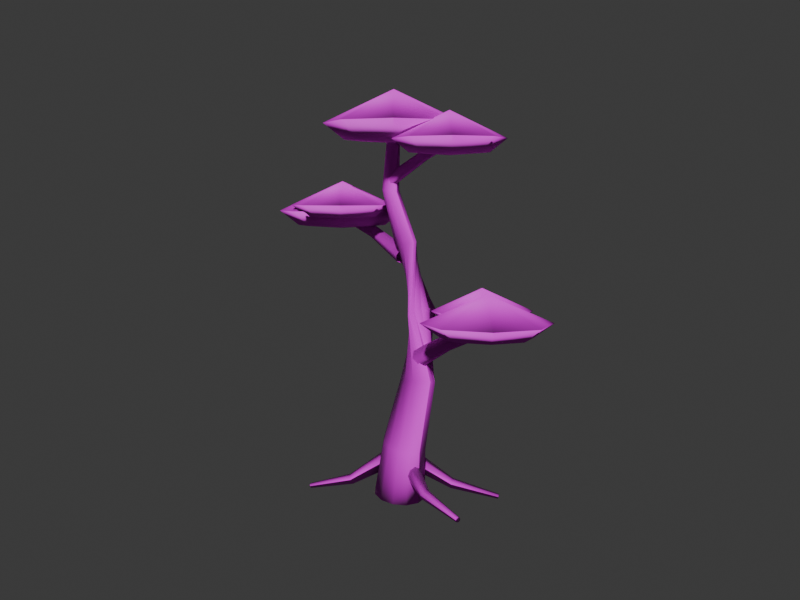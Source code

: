 # Source: Tree_Young.blend  (saved by Blender 5.2.45; exported with 4.5.12 LTS)
import bpy
from mathutils import Matrix  # noqa: F401  (used for matrix-valued properties, if any)

bpy.ops.wm.read_factory_settings(use_empty=True)
scene = bpy.context.scene
scene.name = 'Scene'

# ---- collections
col_collection = bpy.data.collections.new('Collection'); scene.collection.children.link(col_collection)
col_tree_roots_system = bpy.data.collections.new('Tree_Roots_System'); scene.collection.children.link(col_tree_roots_system)
col_tree_foliage_system = bpy.data.collections.new('Tree_Foliage_System'); scene.collection.children.link(col_tree_foliage_system)

# ---- images (referenced by path relative to the original .blend; pixels are not part of the script)
import os
ASSET_DIR = os.environ.get("B2B_ASSET_DIR", "")  # directory of the original .blend (textures are referenced by path, not embedded)
HERE = os.path.dirname(os.path.abspath(__file__))  # packed textures are extracted next to this script under _unpacked/

def load_image(name, relpath, width, height, colorspace="sRGB"):
    """Load a texture the original file referenced (path relative to the .blend, or extracted next to this script)."""
    p = next((c for c in (os.path.join(HERE, relpath), os.path.join(ASSET_DIR, relpath)) if relpath and os.path.exists(c)), "")
    if p:
        img = bpy.data.images.load(p, check_existing=True)
        img.name = name
    else:  # same state as the original file: an image datablock whose file is absent (Cycles renders it pink)
        img = bpy.data.images.new(name, width, height)
        img.source = "FILE"
        img.filepath = "//" + (relpath or name)
    img.colorspace_settings.name = colorspace
    return img
img_t_bonsai_bark_basemap = load_image('T_Bonsai_Bark_BaseMap', 'T_Bonsai_Bark_BaseMap.png', 1024, 1024, 'sRGB')
img_t_bonsai_bark_normal = load_image('T_Bonsai_Bark_Normal', 'T_Bonsai_Bark_Normal.png', 1024, 1024, 'Non-Color')
img_t_bonsai_foliage_basemap = load_image('T_Bonsai_Foliage_BaseMap', 'T_Bonsai_Foliage_BaseMap.png', 1024, 1024, 'sRGB')
img_t_bonsai_foliage_normal = load_image('T_Bonsai_Foliage_Normal', 'T_Bonsai_Foliage_Normal.png', 1024, 1024, 'Non-Color')

# ---- materials (node trees are filled in below, after node groups)
mat_m_bonsai_bark = bpy.data.materials.new('M_Bonsai_Bark')
mat_m_bonsai_foliage = bpy.data.materials.new('M_Bonsai_Foliage')

# ---- material node trees
mat_m_bonsai_bark.use_nodes = True; mat_m_bonsai_bark.node_tree.nodes.clear()
_N = mat_m_bonsai_bark.node_tree.nodes; _L = mat_m_bonsai_bark.node_tree.links
n0 = _N.new('ShaderNodeOutputMaterial'); n0.name = 'Material Output'; n0.location = (0, 0)
n1 = _N.new('ShaderNodeBsdfPrincipled'); n1.name = 'Principled BSDF'; n1.location = (0, 0)
n1.inputs[2].default_value = 0.82
n1.inputs[10].default_value = 0.005
n2 = _N.new('ShaderNodeTexImage'); n2.name = 'Image Texture'; n2.location = (0, 0)
n2.image = img_t_bonsai_bark_basemap
n3 = _N.new('ShaderNodeTexImage'); n3.name = 'Image Texture.001'; n3.location = (0, 0)
n3.image = img_t_bonsai_bark_normal
n4 = _N.new('ShaderNodeNormalMap'); n4.name = 'Normal Map'; n4.location = (0, 0)
n4.width = 160
_L.new(n2.outputs[0], n1.inputs[0])
_L.new(n3.outputs[0], n4.inputs[1])
_L.new(n4.outputs[0], n1.inputs[5])
_L.new(n1.outputs[0], n0.inputs[0])
n0.is_active_output = True
mat_m_bonsai_foliage.use_nodes = True; mat_m_bonsai_foliage.node_tree.nodes.clear()
_N = mat_m_bonsai_foliage.node_tree.nodes; _L = mat_m_bonsai_foliage.node_tree.links
n0 = _N.new('ShaderNodeOutputMaterial'); n0.name = 'Material Output'; n0.location = (0, 0)
n1 = _N.new('ShaderNodeBsdfPrincipled'); n1.name = 'Principled BSDF'; n1.location = (0, 0)
n1.inputs[2].default_value = 0.65
n1.inputs[10].default_value = 0.005
n2 = _N.new('ShaderNodeTexImage'); n2.name = 'Image Texture'; n2.location = (0, 0)
n2.image = img_t_bonsai_foliage_basemap
n3 = _N.new('ShaderNodeTexImage'); n3.name = 'Image Texture.001'; n3.location = (0, 0)
n3.image = img_t_bonsai_foliage_normal
n4 = _N.new('ShaderNodeNormalMap'); n4.name = 'Normal Map'; n4.location = (0, 0)
n4.width = 160
n4.inputs[0].default_value = 0.8
_L.new(n2.outputs[0], n1.inputs[0])
_L.new(n3.outputs[0], n4.inputs[1])
_L.new(n4.outputs[0], n1.inputs[5])
_L.new(n1.outputs[0], n0.inputs[0])
n0.is_active_output = True

# ---- world
world_world = bpy.data.worlds.new('World'); scene.world = world_world
world_world.use_nodes = True; world_world.node_tree.nodes.clear()
_N = world_world.node_tree.nodes; _L = world_world.node_tree.links
n0 = _N.new('ShaderNodeOutputWorld'); n0.name = 'World Output'; n0.location = (200, 100)
n1 = _N.new('ShaderNodeBackground'); n1.name = 'Background'; n1.location = (-200, 100)
n1.inputs[0].default_value = (0.05088, 0.05088, 0.05088, 1.0)
_L.new(n1.outputs[0], n0.inputs[0])
n0.is_active_output = True
world_world.color = (0.05088, 0.05088, 0.05088)
world_world.sun_shadow_jitter_overblur = 0.0

# ---- cameras
cam_camyoung = bpy.data.cameras.new('CamYoung')
cam_camyoung.lens = 45.0
cam_camera = bpy.data.cameras.new('Camera')
cam_camera.clip_end = 100.0
cam_camera.lens = 35.0
cam_camera.ortho_scale = 7.314

# ---- meshes
me_trunk_branches_data = bpy.data.meshes.new('Trunk_Branches_Data')
me_trunk_branches_data.from_pydata([(-0.1177, 0.0, 0.02353), (-0.101, 0.05982, 0.02498), (-0.05724, 0.1036, 0.01974), (0.00184, 0.1196, 0.009202), (0.06043, 0.1036, -0.003797), (0.1028, 0.05982, -0.01578), (0.1177, 1.465e-17, -0.02353), (0.101, -0.05982, -0.02498), (0.05724, -0.1036, -0.01974), (-0.00184, -0.1196, -0.009202), (-0.06043, -0.1036, 0.003797), (-0.1028, -0.05982, 0.01578), (-0.04487, -0.02, 0.2816), (-0.03116, 0.0299, 0.2804), (0.004294, 0.06643, 0.271), (0.052, 0.0798, 0.256), (0.09916, 0.06643, 0.2394), (0.1332, 0.0299, 0.2256), (0.1449, -0.02, 0.2184), (0.1312, -0.0699, 0.2196), (0.09571, -0.1064, 0.229), (0.048, -0.1198, 0.244), (0.0008372, -0.1064, 0.2606), (-0.03316, -0.0699, 0.2744), (0.0704, -0.04, 0.542), (0.08184, -0.0007693, 0.5353), (0.1115, 0.02795, 0.5326), (0.1516, 0.03846, 0.5345), (0.1911, 0.02795, 0.5405), (0.2197, -0.0007693, 0.5491), (0.2296, -0.04, 0.558), (0.2182, -0.07923, 0.5647), (0.1885, -0.1079, 0.5674), (0.1484, -0.1185, 0.5655), (0.1089, -0.1079, 0.5595), (0.08028, -0.07923, 0.5509), (0.1379, 0.0825, 0.85), (0.1636, 0.06609, 0.8642), (0.1776, 0.03734, 0.8746), (0.1762, 0.003935, 0.8784), (0.1598, -0.02516, 0.8746), (0.1326, -0.04216, 0.8642), (0.1021, -0.0425, 0.85), (0.07642, -0.02609, 0.8358), (0.06238, 0.002663, 0.8254), (0.06377, 0.03606, 0.8216), (0.08023, 0.06516, 0.8254), (0.1074, 0.08216, 0.8358), (-0.06762, 0.06, 1.135), (-0.06182, 0.08493, 1.139), (-0.04481, 0.1032, 1.146), (-0.02116, 0.1099, 1.154), (0.002808, 0.1032, 1.161), (0.02066, 0.08493, 1.165), (0.02762, 0.06, 1.165), (0.02182, 0.03507, 1.161), (0.004813, 0.01682, 1.154), (-0.01884, 0.01014, 1.146), (-0.04281, 0.01682, 1.139), (-0.06066, 0.03507, 1.135), (-0.1392, 0.04, 1.408), (-0.1335, 0.05986, 1.409), (-0.1188, 0.0744, 1.408), (-0.09908, 0.07973, 1.405), (-0.07959, 0.0744, 1.4), (-0.06557, 0.05986, 1.395), (-0.06078, 0.04, 1.392), (-0.06649, 0.02014, 1.391), (-0.08118, 0.005596, 1.392), (-0.1009, 0.0002741, 1.395), (-0.1204, 0.005596, 1.4), (-0.1344, 0.02014, 1.405), (-0.07942, 0.01, 1.656), (-0.07513, 0.0249, 1.657), (-0.06411, 0.0358, 1.656), (-0.04931, 0.03979, 1.653), (-0.0347, 0.0358, 1.65), (-0.02418, 0.0249, 1.647), (-0.02058, 0.01, 1.644), (-0.02487, -0.004897, 1.643), (-0.03589, -0.0158, 1.644), (-0.05069, -0.01979, 1.647), (-0.0653, -0.0158, 1.65), (-0.07582, -0.004897, 1.653), (0.1336, -0.07455, 0.65), (0.1221, -0.05958, 0.6788), (0.121, -0.02729, 0.6907), (0.1311, 0.003419, 0.6788), (0.1464, 0.01455, 0.65), (0.1579, -0.0004188, 0.6212), (0.159, -0.03271, 0.6093), (0.1489, -0.06342, 0.6212), (0.3535, -0.09483, 0.75), (0.3444, -0.08544, 0.7734), (0.3385, -0.06115, 0.7831), (0.3394, -0.03618, 0.7734), (0.3465, -0.02517, 0.75), (0.3556, -0.03456, 0.7266), (0.3615, -0.05885, 0.7169), (0.3606, -0.08382, 0.7266), (0.552, -0.0599, 0.82), (0.5468, -0.05453, 0.8334), (0.5435, -0.04065, 0.8389), (0.544, -0.02639, 0.8334), (0.548, -0.0201, 0.82), (0.5532, -0.02547, 0.8066), (0.5565, -0.03935, 0.8011), (0.556, -0.05361, 0.8066), (-0.0246, 0.08963, 1.1), (-0.01467, 0.07646, 1.126), (-0.01372, 0.04778, 1.136), (-0.02231, 0.02041, 1.126), (-0.0354, 0.01037, 1.1), (-0.04533, 0.02354, 1.074), (-0.04628, 0.05222, 1.064), (-0.03769, 0.07959, 1.074), (-0.2545, 0.1097, 1.2), (-0.2454, 0.1021, 1.22), (-0.2391, 0.08164, 1.228), (-0.2391, 0.06018, 1.22), (-0.2455, 0.05033, 1.2), (-0.2546, 0.05786, 1.18), (-0.2609, 0.07836, 1.172), (-0.2609, 0.09982, 1.18), (-0.4527, 0.0678, 1.28), (-0.4473, 0.06328, 1.292), (-0.4435, 0.05098, 1.297), (-0.4435, 0.03811, 1.292), (-0.4473, 0.0322, 1.28), (-0.4527, 0.03672, 1.268), (-0.4565, 0.04902, 1.263), (-0.4565, 0.06189, 1.268), (-0.07647, -0.001804, 1.45), (-0.08837, 0.006303, 1.47), (-0.09537, 0.02829, 1.478), (-0.09337, 0.05128, 1.47), (-0.08353, 0.0618, 1.45), (-0.07163, 0.0537, 1.43), (-0.06463, 0.03171, 1.422), (-0.06663, 0.008719, 1.43), (0.09589, 0.02534, 1.55), (0.09249, 0.03333, 1.567), (0.09348, 0.05109, 1.574), (0.0983, 0.06821, 1.567), (0.1041, 0.07466, 1.55), (0.1075, 0.06667, 1.533), (0.1065, 0.04891, 1.526), (0.1017, 0.03179, 1.533), (0.2775, 0.005204, 1.6), (0.2755, 0.009999, 1.61), (0.2761, 0.02065, 1.614), (0.279, 0.03092, 1.61), (0.2825, 0.0348, 1.6), (0.2845, 0.03, 1.59), (0.2839, 0.01935, 1.586), (0.281, 0.009077, 1.59)], [], [(0, 1, 13, 12), (1, 2, 14, 13), (2, 3, 15, 14), (3, 4, 16, 15), (4, 5, 17, 16), (5, 6, 18, 17), (6, 7, 19, 18), (7, 8, 20, 19), (8, 9, 21, 20), (9, 10, 22, 21), (10, 11, 23, 22), (11, 0, 12, 23), (12, 13, 25, 24), (13, 14, 26, 25), (14, 15, 27, 26), (15, 16, 28, 27), (16, 17, 29, 28), (17, 18, 30, 29), (18, 19, 31, 30), (19, 20, 32, 31), (20, 21, 33, 32), (21, 22, 34, 33), (22, 23, 35, 34), (23, 12, 24, 35), (24, 25, 37, 36), (25, 26, 38, 37), (26, 27, 39, 38), (27, 28, 40, 39), (28, 29, 41, 40), (29, 30, 42, 41), (30, 31, 43, 42), (31, 32, 44, 43), (32, 33, 45, 44), (33, 34, 46, 45), (34, 35, 47, 46), (35, 24, 36, 47), (36, 37, 49, 48), (37, 38, 50, 49), (38, 39, 51, 50), (39, 40, 52, 51), (40, 41, 53, 52), (41, 42, 54, 53), (42, 43, 55, 54), (43, 44, 56, 55), (44, 45, 57, 56), (45, 46, 58, 57), (46, 47, 59, 58), (47, 36, 48, 59), (48, 49, 61, 60), (49, 50, 62, 61), (50, 51, 63, 62), (51, 52, 64, 63), (52, 53, 65, 64), (53, 54, 66, 65), (54, 55, 67, 66), (55, 56, 68, 67), (56, 57, 69, 68), (57, 58, 70, 69), (58, 59, 71, 70), (59, 48, 60, 71), (60, 61, 73, 72), (61, 62, 74, 73), (62, 63, 75, 74), (63, 64, 76, 75), (64, 65, 77, 76), (65, 66, 78, 77), (66, 67, 79, 78), (67, 68, 80, 79), (68, 69, 81, 80), (69, 70, 82, 81), (70, 71, 83, 82), (71, 60, 72, 83), (8, 7, 6), (8, 6, 5), (9, 8, 5), (9, 5, 4), (10, 9, 4), (10, 4, 3), (11, 10, 3), (2, 0, 3), (78, 79, 80), (0, 2, 1), (0, 11, 3), (78, 80, 81), (81, 82, 78), (84, 85, 93, 92), (76, 77, 82), (83, 73, 82), (82, 77, 78), (72, 73, 83), (73, 75, 76), (73, 76, 82), (73, 74, 75), (85, 86, 94, 93), (86, 87, 95, 94), (87, 88, 96, 95), (88, 89, 97, 96), (89, 90, 98, 97), (90, 91, 99, 98), (91, 84, 92, 99), (92, 93, 101, 100), (93, 94, 102, 101), (94, 95, 103, 102), (95, 96, 104, 103), (96, 97, 105, 104), (97, 98, 106, 105), (98, 99, 107, 106), (99, 92, 100, 107), (105, 106, 107), (101, 103, 105), (107, 100, 101), (107, 101, 105), (108, 109, 117, 116), (102, 103, 101), (103, 104, 105), (109, 110, 118, 117), (110, 111, 119, 118), (111, 112, 120, 119), (112, 113, 121, 120), (113, 114, 122, 121), (114, 115, 123, 122), (115, 108, 116, 123), (116, 117, 125, 124), (117, 118, 126, 125), (118, 119, 127, 126), (119, 120, 128, 127), (120, 121, 129, 128), (121, 122, 130, 129), (122, 123, 131, 130), (123, 116, 124, 131), (129, 130, 131), (128, 129, 131), (128, 131, 124), (127, 128, 124), (127, 124, 125), (126, 127, 125), (132, 133, 141, 140), (133, 134, 142, 141), (134, 135, 143, 142), (135, 136, 144, 143), (136, 137, 145, 144), (137, 138, 146, 145), (138, 139, 147, 146), (139, 132, 140, 147), (140, 141, 149, 148), (141, 142, 150, 149), (142, 143, 151, 150), (143, 144, 152, 151), (144, 145, 153, 152), (145, 146, 154, 153), (146, 147, 155, 154), (147, 140, 148, 155), (149, 150, 151), (155, 148, 149), (153, 154, 152), (154, 149, 152), (154, 155, 149), (152, 149, 151)])
me_trunk_branches_data.polygons.foreach_set('use_smooth', [True] * 158)
_uv = me_trunk_branches_data.uv_layers.new(name='Float2')
_uv.uv.foreach_set('vector', [0.2647, 0.0353, 0.298, 0.03747, 0.4377, 0.4206, 0.4103, 0.4224, 0.298, 0.03747, 0.3855, 0.0296, 0.5086, 0.4065, 0.4377, 0.4206, 0.3855, 0.0296, 0.5037, 0.0138, 0.604, 0.384, 0.5086, 0.4065, 0.5037, 0.0138, 0.6209, -0.005696, 0.6983, 0.3591, 0.604, 0.384, 0.6209, -0.005696, 0.7057, -0.02367, 0.7663, 0.3384, 0.6983, 0.3591, 0.7057, -0.02367, 0.7353, -0.0353, 0.7897, 0.3276, 0.7663, 0.3384, 0.7353, -0.0353, 0.702, -0.03747, 0.7623, 0.3294, 0.7897, 0.3276, 0.702, -0.03747, 0.6145, -0.0296, 0.6914, 0.3435, 0.7623, 0.3294, 0.6145, -0.0296, 0.4963, -0.0138, 0.596, 0.366, 0.6914, 0.3435, 0.4963, -0.0138, 0.3791, 0.005696, 0.5017, 0.3909, 0.596, 0.366, 0.3791, 0.005696, 0.2943, 0.02367, 0.4337, 0.4116, 0.5017, 0.3909, 0.2943, 0.02367, 0.2647, 0.0353, 0.4103, 0.4224, 0.4337, 0.4116, 0.4103, 0.4224, 0.4377, 0.4206, 0.6637, 0.803, 0.6408, 0.8131, 0.4377, 0.4206, 0.5086, 0.4065, 0.7231, 0.7988, 0.6637, 0.803, 0.5086, 0.4065, 0.604, 0.384, 0.8031, 0.8017, 0.7231, 0.7988, 0.604, 0.384, 0.6983, 0.3591, 0.8823, 0.8108, 0.8031, 0.8017, 0.6983, 0.3591, 0.7663, 0.3384, 0.9394, 0.8237, 0.8823, 0.8108, 0.7663, 0.3384, 0.7897, 0.3276, 0.9592, 0.8369, 0.9394, 0.8237, 0.7897, 0.3276, 0.7623, 0.3294, 0.9363, 0.847, 0.9592, 0.8369, 0.7623, 0.3294, 0.6914, 0.3435, 0.8769, 0.8512, 0.9363, 0.847, 0.6914, 0.3435, 0.596, 0.366, 0.7969, 0.8483, 0.8769, 0.8512, 0.596, 0.366, 0.5017, 0.3909, 0.7177, 0.8392, 0.7969, 0.8483, 0.5017, 0.3909, 0.4337, 0.4116, 0.6606, 0.8263, 0.7177, 0.8392, 0.4337, 0.4116, 0.4103, 0.4224, 0.6408, 0.8131, 0.6606, 0.8263, 0.6408, 0.8131, 0.6637, 0.803, 0.8272, 1.296, 0.7757, 1.275, 0.6637, 0.803, 0.7231, 0.7988, 0.8552, 1.312, 0.8272, 1.296, 0.7231, 0.7988, 0.8031, 0.8017, 0.8525, 1.318, 0.8552, 1.312, 0.8031, 0.8017, 0.8823, 0.8108, 0.8195, 1.312, 0.8525, 1.318, 0.8823, 0.8108, 0.9394, 0.8237, 0.7653, 1.296, 0.8195, 1.312, 0.9394, 0.8237, 0.9592, 0.8369, 0.7043, 1.275, 0.7653, 1.296, 0.9592, 0.8369, 0.9363, 0.847, 0.6528, 1.254, 0.7043, 1.275, 0.9363, 0.847, 0.8769, 0.8512, 0.6248, 1.238, 0.6528, 1.254, 0.8769, 0.8512, 0.7969, 0.8483, 0.6275, 1.232, 0.6248, 1.238, 0.7969, 0.8483, 0.7177, 0.8392, 0.6605, 1.238, 0.6275, 1.232, 0.7177, 0.8392, 0.6606, 0.8263, 0.7147, 1.254, 0.6605, 1.238, 0.6606, 0.8263, 0.6408, 0.8131, 0.7757, 1.275, 0.7147, 1.254, 0.7757, 1.275, 0.8272, 1.296, 0.3764, 1.708, 0.3648, 1.702, 0.8272, 1.296, 0.8552, 1.312, 0.4104, 1.718, 0.3764, 1.708, 0.8552, 1.312, 0.8525, 1.318, 0.4577, 1.73, 0.4104, 1.718, 0.8525, 1.318, 0.8195, 1.312, 0.5056, 1.741, 0.4577, 1.73, 0.8195, 1.312, 0.7653, 1.296, 0.5413, 1.748, 0.5056, 1.741, 0.7653, 1.296, 0.7043, 1.275, 0.5552, 1.748, 0.5413, 1.748, 0.7043, 1.275, 0.6528, 1.254, 0.5436, 1.742, 0.5552, 1.748, 0.6528, 1.254, 0.6248, 1.238, 0.5096, 1.732, 0.5436, 1.742, 0.6248, 1.238, 0.6275, 1.232, 0.4623, 1.72, 0.5096, 1.732, 0.6275, 1.232, 0.6605, 1.238, 0.4144, 1.709, 0.4623, 1.72, 0.6605, 1.238, 0.7147, 1.254, 0.3787, 1.702, 0.4144, 1.709, 0.7147, 1.254, 0.7757, 1.275, 0.3648, 1.702, 0.3787, 1.702, 0.3648, 1.702, 0.3764, 1.708, 0.233, 2.114, 0.2216, 2.112, 0.3764, 1.708, 0.4104, 1.718, 0.2624, 2.112, 0.233, 2.114, 0.4104, 1.718, 0.4577, 1.73, 0.3018, 2.107, 0.2624, 2.112, 0.4577, 1.73, 0.5056, 1.741, 0.3408, 2.1, 0.3018, 2.107, 0.5056, 1.741, 0.5413, 1.748, 0.3689, 2.093, 0.3408, 2.1, 0.5413, 1.748, 0.5552, 1.748, 0.3784, 2.088, 0.3689, 2.093, 0.5552, 1.748, 0.5436, 1.742, 0.367, 2.086, 0.3784, 2.088, 0.5436, 1.742, 0.5096, 1.732, 0.3376, 2.088, 0.367, 2.086, 0.5096, 1.732, 0.4623, 1.72, 0.2982, 2.093, 0.3376, 2.088, 0.4623, 1.72, 0.4144, 1.709, 0.2592, 2.1, 0.2982, 2.093, 0.4144, 1.709, 0.3787, 1.702, 0.2311, 2.107, 0.2592, 2.1, 0.3787, 1.702, 0.3648, 1.702, 0.2216, 2.112, 0.2311, 2.107, 0.2216, 2.112, 0.233, 2.114, 0.3497, 2.485, 0.3412, 2.484, 0.233, 2.114, 0.2624, 2.112, 0.3718, 2.484, 0.3497, 2.485, 0.2624, 2.112, 0.3018, 2.107, 0.4014, 2.48, 0.3718, 2.484, 0.3018, 2.107, 0.3408, 2.1, 0.4306, 2.475, 0.4014, 2.48, 0.3408, 2.1, 0.3689, 2.093, 0.4516, 2.47, 0.4306, 2.475, 0.3689, 2.093, 0.3784, 2.088, 0.4588, 2.466, 0.4516, 2.47, 0.3784, 2.088, 0.367, 2.086, 0.4503, 2.465, 0.4588, 2.466, 0.367, 2.086, 0.3376, 2.088, 0.4282, 2.466, 0.4503, 2.465, 0.3376, 2.088, 0.2982, 2.093, 0.3986, 2.47, 0.4282, 2.466, 0.2982, 2.093, 0.2592, 2.1, 0.3694, 2.475, 0.3986, 2.47, 0.2592, 2.1, 0.2311, 2.107, 0.3484, 2.48, 0.3694, 2.475, 0.2311, 2.107, 0.2216, 2.112, 0.3412, 2.484, 0.3484, 2.48, 0.6145, -0.0296, 0.702, -0.03747, 0.7353, -0.0353, 0.6145, -0.0296, 0.7353, -0.0353, 0.7057, -0.02367, 0.4963, -0.0138, 0.6145, -0.0296, 0.7057, -0.02367, 0.4963, -0.0138, 0.7057, -0.02367, 0.6209, -0.005696, 0.3791, 0.005696, 0.4963, -0.0138, 0.6209, -0.005696, 0.3791, 0.005696, 0.6209, -0.005696, 0.5037, 0.0138, 0.2943, 0.02367, 0.3791, 0.005696, 0.5037, 0.0138, 0.3855, 0.0296, 0.2647, 0.0353, 0.5037, 0.0138, 0.4588, 2.466, 0.4503, 2.465, 0.4282, 2.466, 0.2647, 0.0353, 0.3855, 0.0296, 0.298, 0.03747, 0.2647, 0.0353, 0.2943, 0.02367, 0.5037, 0.0138, 0.4588, 2.466, 0.4282, 2.466, 0.3986, 2.47, 0.3986, 2.47, 0.3694, 2.475, 0.4588, 2.466, 0.7673, 0.975, 0.7441, 1.018, 1.189, 1.16, 1.207, 1.125, 0.4306, 2.475, 0.4516, 2.47, 0.3694, 2.475, 0.3484, 2.48, 0.3497, 2.485, 0.3694, 2.475, 0.3694, 2.475, 0.4516, 2.47, 0.4588, 2.466, 0.3412, 2.484, 0.3497, 2.485, 0.3484, 2.48, 0.3497, 2.485, 0.4014, 2.48, 0.4306, 2.475, 0.3497, 2.485, 0.4306, 2.475, 0.3694, 2.475, 0.3497, 2.485, 0.3718, 2.484, 0.4014, 2.48, 0.7441, 1.018, 0.742, 1.036, 1.177, 1.175, 1.189, 1.16, 0.742, 1.036, 0.7621, 1.018, 1.179, 1.16, 1.177, 1.175, 0.7621, 1.018, 0.7927, 0.975, 1.193, 1.125, 1.179, 1.16, 0.7927, 0.975, 0.8159, 0.9318, 1.211, 1.09, 1.193, 1.125, 0.8159, 0.9318, 0.818, 0.9139, 1.223, 1.075, 1.211, 1.09, 0.818, 0.9139, 0.7979, 0.9318, 1.221, 1.09, 1.223, 1.075, 0.7979, 0.9318, 0.7673, 0.975, 1.207, 1.125, 1.221, 1.09, 1.207, 1.125, 1.189, 1.16, 1.594, 1.25, 1.604, 1.23, 1.189, 1.16, 1.177, 1.175, 1.587, 1.258, 1.594, 1.25, 1.177, 1.175, 1.179, 1.16, 1.588, 1.25, 1.587, 1.258, 1.179, 1.16, 1.193, 1.125, 1.596, 1.23, 1.588, 1.25, 1.193, 1.125, 1.211, 1.09, 1.606, 1.21, 1.596, 1.23, 1.211, 1.09, 1.223, 1.075, 1.613, 1.202, 1.606, 1.21, 1.223, 1.075, 1.221, 1.09, 1.612, 1.21, 1.613, 1.202, 1.221, 1.09, 1.207, 1.125, 1.604, 1.23, 1.612, 1.21, 1.606, 1.21, 1.613, 1.202, 1.612, 1.21, 1.594, 1.25, 1.588, 1.25, 1.606, 1.21, 1.612, 1.21, 1.604, 1.23, 1.594, 1.25, 1.612, 1.21, 1.594, 1.25, 1.606, 1.21, 0.4508, 1.65, 0.4707, 1.689, 0.00914, 1.83, -0.0089, 1.8, 1.587, 1.258, 1.588, 1.25, 1.594, 1.25, 1.588, 1.25, 1.596, 1.23, 1.606, 1.21, 0.4707, 1.689, 0.4726, 1.705, 0.02183, 1.842, 0.00914, 1.83, 0.4726, 1.705, 0.4554, 1.689, 0.02173, 1.83, 0.02183, 1.842, 0.4554, 1.689, 0.4292, 1.65, 0.0089, 1.8, 0.02173, 1.83, 0.4292, 1.65, 0.4093, 1.611, -0.00914, 1.77, 0.0089, 1.8, 0.4093, 1.611, 0.4074, 1.595, -0.02183, 1.758, -0.00914, 1.77, 0.4074, 1.595, 0.4246, 1.611, -0.02173, 1.77, -0.02183, 1.758, 0.4246, 1.611, 0.4508, 1.65, -0.0089, 1.8, -0.02173, 1.77, -0.0089, 1.8, 0.00914, 1.83, -0.3945, 1.938, -0.4053, 1.92, 0.00914, 1.83, 0.02183, 1.842, -0.3869, 1.945, -0.3945, 1.938, 0.02183, 1.842, 0.02173, 1.83, -0.387, 1.938, -0.3869, 1.945, 0.02173, 1.83, 0.0089, 1.8, -0.3947, 1.92, -0.387, 1.938, 0.0089, 1.8, -0.00914, 1.77, -0.4055, 1.902, -0.3947, 1.92, -0.00914, 1.77, -0.02183, 1.758, -0.4131, 1.895, -0.4055, 1.902, -0.02183, 1.758, -0.02173, 1.77, -0.413, 1.902, -0.4131, 1.895, -0.02173, 1.77, -0.0089, 1.8, -0.4053, 1.92, -0.413, 1.902, -0.4055, 1.902, -0.4131, 1.895, -0.413, 1.902, -0.3947, 1.92, -0.4055, 1.902, -0.413, 1.902, -0.3947, 1.92, -0.413, 1.902, -0.4053, 1.92, -0.387, 1.938, -0.3947, 1.92, -0.4053, 1.92, -0.387, 1.938, -0.4053, 1.92, -0.3945, 1.938, -0.3869, 1.945, -0.387, 1.938, -0.3945, 1.938, 0.3471, 2.175, 0.3233, 2.205, 0.685, 2.351, 0.6918, 2.325, 0.3233, 2.205, 0.3093, 2.217, 0.687, 2.361, 0.685, 2.351, 0.3093, 2.217, 0.3133, 2.205, 0.6966, 2.351, 0.687, 2.361, 0.3133, 2.205, 0.3329, 2.175, 0.7082, 2.325, 0.6966, 2.351, 0.3329, 2.175, 0.3567, 2.145, 0.715, 2.299, 0.7082, 2.325, 0.3567, 2.145, 0.3707, 2.133, 0.713, 2.289, 0.715, 2.299, 0.3707, 2.133, 0.3667, 2.145, 0.7034, 2.299, 0.713, 2.289, 0.3667, 2.145, 0.3471, 2.175, 0.6918, 2.325, 0.7034, 2.299, 0.6918, 2.325, 0.685, 2.351, 1.051, 2.415, 1.055, 2.4, 0.685, 2.351, 0.687, 2.361, 1.052, 2.422, 1.051, 2.415, 0.687, 2.361, 0.6966, 2.351, 1.058, 2.415, 1.052, 2.422, 0.6966, 2.351, 0.7082, 2.325, 1.065, 2.4, 1.058, 2.415, 0.7082, 2.325, 0.715, 2.299, 1.069, 2.385, 1.065, 2.4, 0.715, 2.299, 0.713, 2.289, 1.068, 2.378, 1.069, 2.385, 0.713, 2.289, 0.7034, 2.299, 1.062, 2.385, 1.068, 2.378, 0.7034, 2.299, 0.6918, 2.325, 1.055, 2.4, 1.062, 2.385, 1.051, 2.415, 1.052, 2.422, 1.058, 2.415, 1.062, 2.385, 1.055, 2.4, 1.051, 2.415, 1.069, 2.385, 1.068, 2.378, 1.065, 2.4, 1.068, 2.378, 1.051, 2.415, 1.065, 2.4, 1.068, 2.378, 1.062, 2.385, 1.051, 2.415, 1.065, 2.4, 1.051, 2.415, 1.058, 2.415])
me_trunk_branches_data.materials.append(mat_m_bonsai_bark)
me_trunk_branches_data.update()
me_roots_data = bpy.data.meshes.new('Roots_Data')
me_roots_data.from_pydata([(0.06901, -0.05846, 0.15), (0.08763, -0.0516, 0.1733), (0.1018, -0.02622, 0.183), (0.1032, 0.002797, 0.1733), (0.09099, 0.01846, 0.15), (0.07237, 0.0116, 0.1267), (0.05823, -0.01378, 0.117), (0.05683, -0.0428, 0.1267), (0.2157, -0.08463, 0.05), (0.2206, -0.07805, 0.06729), (0.2252, -0.0609, 0.07445), (0.2267, -0.04322, 0.06729), (0.2243, -0.03537, 0.05), (0.2194, -0.04195, 0.03271), (0.2148, -0.0591, 0.02555), (0.2133, -0.07678, 0.03271), (0.4479, -0.1118, 0.0), (0.4503, -0.1087, 0.008297), (0.4525, -0.1004, 0.01173), (0.4532, -0.09194, 0.008297), (0.4521, -0.08818, 1.437e-18), (0.4497, -0.09134, -0.008297), (0.4475, -0.09957, -0.01173), (0.4468, -0.1081, -0.008297), (-0.07985, -0.00527, 0.15), (-0.08698, -0.02284, 0.174), (-0.0783, -0.05046, 0.184), (-0.05891, -0.07195, 0.174), (-0.04015, -0.07473, 0.15), (-0.03302, -0.05716, 0.126), (-0.0417, -0.02954, 0.116), (-0.06109, -0.008046, 0.126), (-0.2121, -0.09815, 0.05), (-0.2122, -0.1066, 0.06718), (-0.2052, -0.1229, 0.07429), (-0.1951, -0.1375, 0.06718), (-0.1879, -0.1419, 0.05), (-0.1878, -0.1334, 0.03282), (-0.1948, -0.1171, 0.02571), (-0.2049, -0.1025, 0.03282), (-0.3858, -0.2095, 0.0), (-0.3859, -0.2136, 0.008246), (-0.3825, -0.2214, 0.01166), (-0.3776, -0.2284, 0.008246), (-0.3742, -0.2305, 1.428e-18), (-0.3741, -0.2264, -0.008246), (-0.3775, -0.2186, -0.01166), (-0.3824, -0.2116, -0.008246), (-0.02287, 0.08939, 0.15), (-0.04024, 0.08948, 0.1752), (-0.06333, 0.0723, 0.1857), (-0.07861, 0.04792, 0.1752), (-0.07713, 0.03061, 0.15), (-0.05976, 0.03052, 0.1248), (-0.03667, 0.0477, 0.1143), (-0.02139, 0.07208, 0.1248), (-0.1641, 0.1993, 0.06), (-0.1723, 0.1966, 0.07706), (-0.1851, 0.1842, 0.08412), (-0.1948, 0.1693, 0.07706), (-0.1959, 0.1607, 0.06), (-0.1877, 0.1634, 0.04294), (-0.1749, 0.1758, 0.03588), (-0.1652, 0.1907, 0.04294), (-0.3424, 0.3293, 0.0), (-0.3463, 0.328, 0.008187), (-0.3524, 0.322, 0.01158), (-0.3571, 0.3149, 0.008187), (-0.3576, 0.3107, 1.418e-18), (-0.3537, 0.312, -0.008187), (-0.3476, 0.318, -0.01158), (-0.3429, 0.3251, -0.008187), (0.08703, 0.02051, 0.15), (0.09003, 0.03915, 0.1741), (0.07543, 0.06415, 0.1841), (0.0518, 0.08085, 0.1741), (0.03297, 0.07949, 0.15), (0.02997, 0.06085, 0.1259), (0.04457, 0.03585, 0.1159), (0.0682, 0.01915, 0.1259), (0.1939, 0.1392, 0.05), (0.1931, 0.1475, 0.06722), (0.1847, 0.1631, 0.07436), (0.1735, 0.1769, 0.06722), (0.1661, 0.1808, 0.05), (0.1669, 0.1725, 0.03278), (0.1753, 0.1569, 0.02564), (0.1865, 0.1431, 0.03278), (0.3667, 0.27, 0.0), (0.3663, 0.274, 0.008267), (0.3622, 0.2815, 0.01169), (0.3569, 0.2881, 0.008267), (0.3533, 0.29, 1.432e-18), (0.3537, 0.286, -0.008267), (0.3578, 0.2785, -0.01169), (0.3631, 0.2719, -0.008267)], [], [(0, 1, 9, 8), (1, 2, 10, 9), (2, 3, 11, 10), (3, 4, 12, 11), (4, 5, 13, 12), (5, 6, 14, 13), (6, 7, 15, 14), (7, 0, 8, 15), (8, 9, 17, 16), (9, 10, 18, 17), (10, 11, 19, 18), (11, 12, 20, 19), (12, 13, 21, 20), (13, 14, 22, 21), (14, 15, 23, 22), (15, 8, 16, 23), (23, 18, 22), (7, 6, 5), (18, 21, 22), (23, 16, 17), (18, 23, 17), (18, 19, 20), (18, 20, 21), (7, 2, 1), (2, 7, 4), (24, 25, 33, 32), (3, 2, 4), (0, 7, 1), (7, 5, 4), (25, 26, 34, 33), (26, 27, 35, 34), (27, 28, 36, 35), (28, 29, 37, 36), (29, 30, 38, 37), (30, 31, 39, 38), (31, 24, 32, 39), (32, 33, 41, 40), (33, 34, 42, 41), (34, 35, 43, 42), (35, 36, 44, 43), (36, 37, 45, 44), (37, 38, 46, 45), (38, 39, 47, 46), (39, 32, 40, 47), (47, 43, 46), (40, 43, 47), (44, 45, 46), (41, 42, 40), (40, 42, 43), (29, 31, 30), (43, 44, 46), (28, 31, 29), (28, 24, 31), (27, 26, 28), (48, 49, 57, 56), (26, 24, 28), (26, 25, 24), (49, 50, 58, 57), (50, 51, 59, 58), (51, 52, 60, 59), (52, 53, 61, 60), (53, 54, 62, 61), (54, 55, 63, 62), (55, 48, 56, 63), (56, 57, 65, 64), (57, 58, 66, 65), (58, 59, 67, 66), (59, 60, 68, 67), (60, 61, 69, 68), (61, 62, 70, 69), (62, 63, 71, 70), (63, 56, 64, 71), (71, 66, 70), (66, 69, 70), (66, 71, 65), (66, 67, 68), (71, 64, 65), (66, 68, 69), (55, 54, 53), (48, 55, 53), (48, 53, 52), (52, 50, 48), (51, 50, 52), (50, 49, 48), (72, 73, 81, 80), (73, 74, 82, 81), (74, 75, 83, 82), (75, 76, 84, 83), (76, 77, 85, 84), (77, 78, 86, 85), (78, 79, 87, 86), (79, 72, 80, 87), (80, 81, 89, 88), (81, 82, 90, 89), (82, 83, 91, 90), (83, 84, 92, 91), (84, 85, 93, 92), (85, 86, 94, 93), (86, 87, 95, 94), (87, 80, 88, 95), (89, 93, 95), (90, 93, 89), (77, 76, 78), (95, 88, 89), (91, 92, 93), (91, 93, 90), (93, 94, 95), (78, 76, 72), (79, 78, 72), (73, 72, 76), (73, 76, 75), (74, 73, 75)])
me_roots_data.polygons.foreach_set('use_smooth', [True] * 112)
_uv = me_roots_data.uv_layers.new(name='Float2')
_uv.uv.foreach_set('vector', [0.638, 0.3831, 0.6753, 0.3968, 0.9412, 0.3439, 0.9314, 0.3307, 0.6753, 0.3968, 0.7035, 0.4476, 0.9503, 0.3782, 0.9412, 0.3439, 0.7035, 0.4476, 0.7063, 0.5056, 0.9534, 0.4136, 0.9503, 0.3782, 0.7063, 0.5056, 0.682, 0.5369, 0.9486, 0.4293, 0.9534, 0.4136, 0.682, 0.5369, 0.6447, 0.5232, 0.9388, 0.4161, 0.9486, 0.4293, 0.6447, 0.5232, 0.6165, 0.4724, 0.9297, 0.3818, 0.9388, 0.4161, 0.6165, 0.4724, 0.6137, 0.4144, 0.9266, 0.3464, 0.9297, 0.3818, 0.6137, 0.4144, 0.638, 0.3831, 0.9314, 0.3307, 0.9266, 0.3464, 0.9314, 0.3307, 0.9412, 0.3439, 1.401, 0.2827, 1.396, 0.2764, 0.9412, 0.3439, 0.9503, 0.3782, 1.405, 0.2991, 1.401, 0.2827, 0.9503, 0.3782, 0.9534, 0.4136, 1.406, 0.3161, 1.405, 0.2991, 0.9534, 0.4136, 0.9486, 0.4293, 1.404, 0.3236, 1.406, 0.3161, 0.9486, 0.4293, 0.9388, 0.4161, 1.399, 0.3173, 1.404, 0.3236, 0.9388, 0.4161, 0.9297, 0.3818, 1.395, 0.3009, 1.399, 0.3173, 0.9297, 0.3818, 0.9266, 0.3464, 1.394, 0.2839, 1.395, 0.3009, 0.9266, 0.3464, 0.9314, 0.3307, 1.396, 0.2764, 1.394, 0.2839, 1.394, 0.2839, 1.405, 0.2991, 1.395, 0.3009, 0.6137, 0.4144, 0.6165, 0.4724, 0.6447, 0.5232, 1.405, 0.2991, 1.399, 0.3173, 1.395, 0.3009, 1.394, 0.2839, 1.396, 0.2764, 1.401, 0.2827, 1.405, 0.2991, 1.394, 0.2839, 1.401, 0.2827, 1.405, 0.2991, 1.406, 0.3161, 1.404, 0.3236, 1.405, 0.2991, 1.404, 0.3236, 1.399, 0.3173, 0.6137, 0.4144, 0.7035, 0.4476, 0.6753, 0.3968, 0.7035, 0.4476, 0.6137, 0.4144, 0.682, 0.5369, 0.3403, 0.4895, 0.326, 0.4543, 0.07554, 0.2869, 0.07572, 0.3037, 0.7063, 0.5056, 0.7035, 0.4476, 0.682, 0.5369, 0.638, 0.3831, 0.6137, 0.4144, 0.6753, 0.3968, 0.6137, 0.4144, 0.6447, 0.5232, 0.682, 0.5369, 0.326, 0.4543, 0.3434, 0.3991, 0.08969, 0.2543, 0.07554, 0.2869, 0.3434, 0.3991, 0.3822, 0.3561, 0.1099, 0.225, 0.08969, 0.2543, 0.3822, 0.3561, 0.4197, 0.3505, 0.1243, 0.2163, 0.1099, 0.225, 0.4197, 0.3505, 0.434, 0.3857, 0.1245, 0.2331, 0.1243, 0.2163, 0.434, 0.3857, 0.4166, 0.4409, 0.1103, 0.2657, 0.1245, 0.2331, 0.4166, 0.4409, 0.3778, 0.4839, 0.09012, 0.295, 0.1103, 0.2657, 0.3778, 0.4839, 0.3403, 0.4895, 0.07572, 0.3037, 0.09012, 0.295, 0.07572, 0.3037, 0.07554, 0.2869, -0.2717, 0.07289, -0.2717, 0.08098, 0.07554, 0.2869, 0.08969, 0.2543, -0.265, 0.05725, -0.2717, 0.07289, 0.08969, 0.2543, 0.1099, 0.225, -0.2553, 0.04322, -0.265, 0.05725, 0.1099, 0.225, 0.1243, 0.2163, -0.2483, 0.03902, -0.2553, 0.04322, 0.1243, 0.2163, 0.1245, 0.2331, -0.2483, 0.04711, -0.2483, 0.03902, 0.1245, 0.2331, 0.1103, 0.2657, -0.255, 0.06275, -0.2483, 0.04711, 0.1103, 0.2657, 0.09012, 0.295, -0.2647, 0.07678, -0.255, 0.06275, 0.09012, 0.295, 0.07572, 0.3037, -0.2717, 0.08098, -0.2647, 0.07678, -0.2647, 0.07678, -0.2553, 0.04322, -0.255, 0.06275, -0.2717, 0.08098, -0.2553, 0.04322, -0.2647, 0.07678, -0.2483, 0.03902, -0.2483, 0.04711, -0.255, 0.06275, -0.2717, 0.07289, -0.265, 0.05725, -0.2717, 0.08098, -0.2717, 0.08098, -0.265, 0.05725, -0.2553, 0.04322, 0.434, 0.3857, 0.3778, 0.4839, 0.4166, 0.4409, -0.2553, 0.04322, -0.2483, 0.03902, -0.255, 0.06275, 0.4197, 0.3505, 0.3778, 0.4839, 0.434, 0.3857, 0.4197, 0.3505, 0.3403, 0.4895, 0.3778, 0.4839, 0.3822, 0.3561, 0.3434, 0.3991, 0.4197, 0.3505, 0.4543, 0.6788, 0.4195, 0.679, 0.1553, 0.8932, 0.1718, 0.8986, 0.3434, 0.3991, 0.3403, 0.4895, 0.4197, 0.3505, 0.3434, 0.3991, 0.326, 0.4543, 0.3403, 0.4895, 0.4195, 0.679, 0.3733, 0.6446, 0.1299, 0.8684, 0.1553, 0.8932, 0.3733, 0.6446, 0.3428, 0.5958, 0.1104, 0.8386, 0.1299, 0.8684, 0.3428, 0.5958, 0.3457, 0.5612, 0.1082, 0.8214, 0.1104, 0.8386, 0.3457, 0.5612, 0.3805, 0.561, 0.1247, 0.8268, 0.1082, 0.8214, 0.3805, 0.561, 0.4267, 0.5954, 0.1501, 0.8516, 0.1247, 0.8268, 0.4267, 0.5954, 0.4572, 0.6442, 0.1696, 0.8814, 0.1501, 0.8516, 0.4572, 0.6442, 0.4543, 0.6788, 0.1718, 0.8986, 0.1696, 0.8814, 0.1718, 0.8986, 0.1553, 0.8932, -0.1927, 1.156, -0.1847, 1.159, 0.1553, 0.8932, 0.1299, 0.8684, -0.2049, 1.144, -0.1927, 1.156, 0.1299, 0.8684, 0.1104, 0.8386, -0.2142, 1.13, -0.2049, 1.144, 0.1104, 0.8386, 0.1082, 0.8214, -0.2153, 1.121, -0.2142, 1.13, 0.1082, 0.8214, 0.1247, 0.8268, -0.2073, 1.124, -0.2153, 1.121, 0.1247, 0.8268, 0.1501, 0.8516, -0.1951, 1.136, -0.2073, 1.124, 0.1501, 0.8516, 0.1696, 0.8814, -0.1858, 1.15, -0.1951, 1.136, 0.1696, 0.8814, 0.1718, 0.8986, -0.1847, 1.159, -0.1858, 1.15, -0.1858, 1.15, -0.2049, 1.144, -0.1951, 1.136, -0.2049, 1.144, -0.2073, 1.124, -0.1951, 1.136, -0.2049, 1.144, -0.1858, 1.15, -0.1927, 1.156, -0.2049, 1.144, -0.2142, 1.13, -0.2153, 1.121, -0.1858, 1.15, -0.1847, 1.159, -0.1927, 1.156, -0.2049, 1.144, -0.2153, 1.121, -0.2073, 1.124, 0.4572, 0.6442, 0.4267, 0.5954, 0.3805, 0.561, 0.4543, 0.6788, 0.4572, 0.6442, 0.3805, 0.561, 0.4543, 0.6788, 0.3805, 0.561, 0.3457, 0.5612, 0.3457, 0.5612, 0.3733, 0.6446, 0.4543, 0.6788, 0.3428, 0.5958, 0.3733, 0.6446, 0.3457, 0.5612, 0.3733, 0.6446, 0.4195, 0.679, 0.4543, 0.6788, 0.6741, 0.541, 0.6801, 0.5783, 0.8862, 0.795, 0.8877, 0.7784, 0.6801, 0.5783, 0.6509, 0.6283, 0.8694, 0.8262, 0.8862, 0.795, 0.6509, 0.6283, 0.6036, 0.6617, 0.847, 0.8538, 0.8694, 0.8262, 0.6036, 0.6617, 0.5659, 0.659, 0.8323, 0.8616, 0.847, 0.8538, 0.5659, 0.659, 0.5599, 0.6217, 0.8338, 0.845, 0.8323, 0.8616, 0.5599, 0.6217, 0.5891, 0.5717, 0.8506, 0.8138, 0.8338, 0.845, 0.5891, 0.5717, 0.6364, 0.5383, 0.873, 0.7862, 0.8506, 0.8138, 0.6364, 0.5383, 0.6741, 0.541, 0.8877, 0.7784, 0.873, 0.7862, 0.8877, 0.7784, 0.8862, 0.795, 1.233, 1.048, 1.233, 1.04, 0.8862, 0.795, 0.8694, 0.8262, 1.224, 1.063, 1.233, 1.048, 0.8694, 0.8262, 0.847, 0.8538, 1.214, 1.076, 1.224, 1.063, 0.847, 0.8538, 0.8323, 0.8616, 1.207, 1.08, 1.214, 1.076, 0.8323, 0.8616, 0.8338, 0.845, 1.207, 1.072, 1.207, 1.08, 0.8338, 0.845, 0.8506, 0.8138, 1.216, 1.057, 1.207, 1.072, 0.8506, 0.8138, 0.873, 0.7862, 1.226, 1.044, 1.216, 1.057, 0.873, 0.7862, 0.8877, 0.7784, 1.233, 1.04, 1.226, 1.044, 1.233, 1.048, 1.207, 1.072, 1.226, 1.044, 1.224, 1.063, 1.207, 1.072, 1.233, 1.048, 0.5599, 0.6217, 0.5659, 0.659, 0.5891, 0.5717, 1.226, 1.044, 1.233, 1.04, 1.233, 1.048, 1.214, 1.076, 1.207, 1.08, 1.207, 1.072, 1.214, 1.076, 1.207, 1.072, 1.224, 1.063, 1.207, 1.072, 1.216, 1.057, 1.226, 1.044, 0.5891, 0.5717, 0.5659, 0.659, 0.6741, 0.541, 0.6364, 0.5383, 0.5891, 0.5717, 0.6741, 0.541, 0.6801, 0.5783, 0.6741, 0.541, 0.5659, 0.659, 0.6801, 0.5783, 0.5659, 0.659, 0.6036, 0.6617, 0.6509, 0.6283, 0.6801, 0.5783, 0.6036, 0.6617])
me_roots_data.materials.append(mat_m_bonsai_bark)
me_roots_data.update()
me_foliage_data = bpy.data.meshes.new('Foliage_Data')
me_foliage_data.from_pydata([(0.55, -0.04, 0.97), (0.83, -0.04, 0.85), (0.746, -0.04, 0.79), (0.748, 0.158, 0.85), (0.6886, 0.09859, 0.79), (0.55, 0.24, 0.85), (0.55, 0.156, 0.79), (0.352, 0.158, 0.85), (0.4114, 0.09859, 0.79), (0.27, -0.04, 0.85), (0.354, -0.04, 0.79), (0.352, -0.238, 0.85), (0.4114, -0.1786, 0.79), (0.55, -0.32, 0.85), (0.55, -0.236, 0.79), (0.748, -0.238, 0.85), (0.6886, -0.1786, 0.79), (0.55, -0.04, 0.778), (0.42, 0.08, 0.98), (0.64, 0.08, 0.88), (0.574, 0.08, 0.83), (0.5756, 0.2356, 0.88), (0.5289, 0.1889, 0.83), (0.42, 0.3, 0.88), (0.42, 0.234, 0.83), (0.2644, 0.2356, 0.88), (0.3111, 0.1889, 0.83), (0.2, 0.08, 0.88), (0.266, 0.08, 0.83), (0.2644, -0.07556, 0.88), (0.3111, -0.02889, 0.83), (0.42, -0.14, 0.88), (0.42, -0.074, 0.83), (0.5756, -0.07556, 0.88), (0.5289, -0.02889, 0.83), (0.42, 0.08, 0.82), (-0.45, 0.05, 1.44), (-0.15, 0.05, 1.3), (-0.24, 0.05, 1.23), (-0.2379, 0.2621, 1.3), (-0.3015, 0.1985, 1.23), (-0.45, 0.35, 1.3), (-0.45, 0.26, 1.23), (-0.6621, 0.2621, 1.3), (-0.5985, 0.1985, 1.23), (-0.75, 0.05, 1.3), (-0.66, 0.05, 1.23), (-0.6621, -0.1621, 1.3), (-0.5985, -0.09849, 1.23), (-0.45, -0.25, 1.3), (-0.45, -0.16, 1.23), (-0.2379, -0.1621, 1.3), (-0.3015, -0.09849, 1.23), (-0.45, 0.05, 1.216), (-0.32, -0.06, 1.44), (-0.08, -0.06, 1.33), (-0.152, -0.06, 1.275), (-0.1503, 0.1097, 1.33), (-0.2012, 0.05879, 1.275), (-0.32, 0.18, 1.33), (-0.32, 0.108, 1.275), (-0.4897, 0.1097, 1.33), (-0.4388, 0.05879, 1.275), (-0.56, -0.06, 1.33), (-0.488, -0.06, 1.275), (-0.4897, -0.2297, 1.33), (-0.4388, -0.1788, 1.275), (-0.32, -0.3, 1.33), (-0.32, -0.228, 1.275), (-0.1503, -0.2297, 1.33), (-0.2012, -0.1788, 1.275), (-0.32, -0.06, 1.264), (0.28, 0.02, 1.74), (0.53, 0.02, 1.62), (0.455, 0.02, 1.56), (0.4568, 0.1968, 1.62), (0.4037, 0.1437, 1.56), (0.28, 0.27, 1.62), (0.28, 0.195, 1.56), (0.1032, 0.1968, 1.62), (0.1563, 0.1437, 1.56), (0.03, 0.02, 1.62), (0.105, 0.02, 1.56), (0.1032, -0.1568, 1.62), (0.1563, -0.1037, 1.56), (0.28, -0.23, 1.62), (0.28, -0.155, 1.56), (0.4568, -0.1568, 1.62), (0.4037, -0.1037, 1.56), (0.28, 0.02, 1.548), (-0.05, 0.01, 1.85), (0.27, 0.01, 1.7), (0.174, 0.01, 1.625), (0.1763, 0.2363, 1.7), (0.1084, 0.1684, 1.625), (-0.05, 0.33, 1.7), (-0.05, 0.234, 1.625), (-0.2763, 0.2363, 1.7), (-0.2084, 0.1684, 1.625), (-0.37, 0.01, 1.7), (-0.274, 0.01, 1.625), (-0.2763, -0.2163, 1.7), (-0.2084, -0.1484, 1.625), (-0.05, -0.31, 1.7), (-0.05, -0.214, 1.625), (0.1763, -0.2163, 1.7), (0.1084, -0.1484, 1.625), (-0.05, 0.01, 1.61)], [], [(0, 1, 3), (0, 3, 5), (0, 5, 7), (0, 7, 9), (0, 9, 11), (0, 11, 13), (0, 13, 15), (0, 15, 1), (1, 2, 4, 3), (3, 4, 6, 5), (5, 6, 8, 7), (7, 8, 10, 9), (9, 10, 12, 11), (11, 12, 14, 13), (13, 14, 16, 15), (15, 16, 2, 1), (17, 4, 2), (17, 6, 4), (17, 8, 6), (17, 10, 8), (17, 12, 10), (17, 14, 12), (17, 16, 14), (17, 2, 16), (18, 19, 21), (18, 21, 23), (18, 23, 25), (18, 25, 27), (18, 27, 29), (18, 29, 31), (18, 31, 33), (18, 33, 19), (19, 20, 22, 21), (21, 22, 24, 23), (23, 24, 26, 25), (25, 26, 28, 27), (27, 28, 30, 29), (29, 30, 32, 31), (31, 32, 34, 33), (33, 34, 20, 19), (35, 22, 20), (35, 24, 22), (35, 26, 24), (35, 28, 26), (35, 30, 28), (35, 32, 30), (35, 34, 32), (35, 20, 34), (36, 37, 39), (36, 39, 41), (36, 41, 43), (36, 43, 45), (36, 45, 47), (36, 47, 49), (36, 49, 51), (36, 51, 37), (37, 38, 40, 39), (39, 40, 42, 41), (41, 42, 44, 43), (43, 44, 46, 45), (45, 46, 48, 47), (47, 48, 50, 49), (49, 50, 52, 51), (51, 52, 38, 37), (53, 40, 38), (53, 42, 40), (53, 44, 42), (53, 46, 44), (53, 48, 46), (53, 50, 48), (53, 52, 50), (53, 38, 52), (54, 55, 57), (54, 57, 59), (54, 59, 61), (54, 61, 63), (54, 63, 65), (54, 65, 67), (54, 67, 69), (54, 69, 55), (55, 56, 58, 57), (57, 58, 60, 59), (59, 60, 62, 61), (61, 62, 64, 63), (63, 64, 66, 65), (65, 66, 68, 67), (67, 68, 70, 69), (69, 70, 56, 55), (71, 58, 56), (71, 60, 58), (71, 62, 60), (71, 64, 62), (71, 66, 64), (71, 68, 66), (71, 70, 68), (71, 56, 70), (72, 73, 75), (72, 75, 77), (72, 77, 79), (72, 79, 81), (72, 81, 83), (72, 83, 85), (72, 85, 87), (72, 87, 73), (73, 74, 76, 75), (75, 76, 78, 77), (77, 78, 80, 79), (79, 80, 82, 81), (81, 82, 84, 83), (83, 84, 86, 85), (85, 86, 88, 87), (87, 88, 74, 73), (89, 76, 74), (89, 78, 76), (89, 80, 78), (89, 82, 80), (89, 84, 82), (89, 86, 84), (89, 88, 86), (89, 74, 88), (90, 91, 93), (90, 93, 95), (90, 95, 97), (90, 97, 99), (90, 99, 101), (90, 101, 103), (90, 103, 105), (90, 105, 91), (91, 92, 94, 93), (93, 94, 96, 95), (95, 96, 98, 97), (97, 98, 100, 99), (99, 100, 102, 101), (101, 102, 104, 103), (103, 104, 106, 105), (105, 106, 92, 91), (107, 94, 92), (107, 96, 94), (107, 98, 96), (107, 100, 98), (107, 102, 100), (107, 104, 102), (107, 106, 104), (107, 92, 106)])
me_foliage_data.polygons.foreach_set('use_smooth', [True] * 144)
_uv = me_foliage_data.uv_layers.new(name='Float2')
_uv.uv.foreach_set('vector', [1.325, 0.44, 1.745, 0.44, 1.622, 0.737, 1.325, 0.44, 1.622, 0.737, 1.325, 0.86, 1.325, 0.44, 1.325, 0.86, 1.028, 0.737, 1.325, 0.44, 1.028, 0.737, 0.905, 0.44, 1.325, 0.44, 0.905, 0.44, 1.028, 0.143, 1.325, 0.44, 1.028, 0.143, 1.325, 0.02, 1.325, 0.44, 1.325, 0.02, 1.622, 0.143, 1.325, 0.44, 1.622, 0.143, 1.745, 0.44, 1.745, 0.44, 1.619, 0.44, 1.533, 0.6479, 1.622, 0.737, 1.622, 0.737, 1.533, 0.6479, 1.325, 0.734, 1.325, 0.86, 1.325, 0.86, 1.325, 0.734, 1.117, 0.6479, 1.028, 0.737, 1.028, 0.737, 1.117, 0.6479, 1.031, 0.44, 0.905, 0.44, 0.905, 0.44, 1.031, 0.44, 1.117, 0.2321, 1.028, 0.143, 1.028, 0.143, 1.117, 0.2321, 1.325, 0.146, 1.325, 0.02, 1.325, 0.02, 1.325, 0.146, 1.533, 0.2321, 1.622, 0.143, 1.622, 0.143, 1.533, 0.2321, 1.619, 0.44, 1.745, 0.44, 1.325, 0.44, 1.533, 0.6479, 1.619, 0.44, 1.325, 0.44, 1.325, 0.734, 1.533, 0.6479, 1.325, 0.44, 1.117, 0.6479, 1.325, 0.734, 1.325, 0.44, 1.031, 0.44, 1.117, 0.6479, 1.325, 0.44, 1.117, 0.2321, 1.031, 0.44, 1.325, 0.44, 1.325, 0.146, 1.117, 0.2321, 1.325, 0.44, 1.533, 0.2321, 1.325, 0.146, 1.325, 0.44, 1.619, 0.44, 1.533, 0.2321, 1.13, 0.62, 1.46, 0.62, 1.363, 0.8533, 1.13, 0.62, 1.363, 0.8533, 1.13, 0.95, 1.13, 0.62, 1.13, 0.95, 0.8967, 0.8533, 1.13, 0.62, 0.8967, 0.8533, 0.8, 0.62, 1.13, 0.62, 0.8, 0.62, 0.8967, 0.3867, 1.13, 0.62, 0.8967, 0.3867, 1.13, 0.29, 1.13, 0.62, 1.13, 0.29, 1.363, 0.3867, 1.13, 0.62, 1.363, 0.3867, 1.46, 0.62, 1.46, 0.62, 1.361, 0.62, 1.293, 0.7833, 1.363, 0.8533, 1.363, 0.8533, 1.293, 0.7833, 1.13, 0.851, 1.13, 0.95, 1.13, 0.95, 1.13, 0.851, 0.9667, 0.7833, 0.8967, 0.8533, 0.8967, 0.8533, 0.9667, 0.7833, 0.899, 0.62, 0.8, 0.62, 0.8, 0.62, 0.899, 0.62, 0.9667, 0.4567, 0.8967, 0.3867, 0.8967, 0.3867, 0.9667, 0.4567, 1.13, 0.389, 1.13, 0.29, 1.13, 0.29, 1.13, 0.389, 1.293, 0.4567, 1.363, 0.3867, 1.363, 0.3867, 1.293, 0.4567, 1.361, 0.62, 1.46, 0.62, 1.13, 0.62, 1.293, 0.7833, 1.361, 0.62, 1.13, 0.62, 1.13, 0.851, 1.293, 0.7833, 1.13, 0.62, 0.9667, 0.7833, 1.13, 0.851, 1.13, 0.62, 0.899, 0.62, 0.9667, 0.7833, 1.13, 0.62, 0.9667, 0.4567, 0.899, 0.62, 1.13, 0.62, 1.13, 0.389, 0.9667, 0.4567, 1.13, 0.62, 1.293, 0.4567, 1.13, 0.389, 1.13, 0.62, 1.361, 0.62, 1.293, 0.4567, -0.175, 0.575, 0.275, 0.575, 0.1432, 0.8932, -0.175, 0.575, 0.1432, 0.8932, -0.175, 1.025, -0.175, 0.575, -0.175, 1.025, -0.4932, 0.8932, -0.175, 0.575, -0.4932, 0.8932, -0.625, 0.575, -0.175, 0.575, -0.625, 0.575, -0.4932, 0.2568, -0.175, 0.575, -0.4932, 0.2568, -0.175, 0.125, -0.175, 0.575, -0.175, 0.125, 0.1432, 0.2568, -0.175, 0.575, 0.1432, 0.2568, 0.275, 0.575, 0.275, 0.575, 0.14, 0.575, 0.04774, 0.7977, 0.1432, 0.8932, 0.1432, 0.8932, 0.04774, 0.7977, -0.175, 0.89, -0.175, 1.025, -0.175, 1.025, -0.175, 0.89, -0.3977, 0.7977, -0.4932, 0.8932, -0.4932, 0.8932, -0.3977, 0.7977, -0.49, 0.575, -0.625, 0.575, -0.625, 0.575, -0.49, 0.575, -0.3977, 0.3523, -0.4932, 0.2568, -0.4932, 0.2568, -0.3977, 0.3523, -0.175, 0.26, -0.175, 0.125, -0.175, 0.125, -0.175, 0.26, 0.04774, 0.3523, 0.1432, 0.2568, 0.1432, 0.2568, 0.04774, 0.3523, 0.14, 0.575, 0.275, 0.575, -0.175, 0.575, 0.04774, 0.7977, 0.14, 0.575, -0.175, 0.575, -0.175, 0.89, 0.04774, 0.7977, -0.175, 0.575, -0.3977, 0.7977, -0.175, 0.89, -0.175, 0.575, -0.49, 0.575, -0.3977, 0.7977, -0.175, 0.575, -0.3977, 0.3523, -0.49, 0.575, -0.175, 0.575, -0.175, 0.26, -0.3977, 0.3523, -0.175, 0.575, 0.04774, 0.3523, -0.175, 0.26, -0.175, 0.575, 0.14, 0.575, 0.04774, 0.3523, 0.02, 0.41, 0.38, 0.41, 0.2746, 0.6646, 0.02, 0.41, 0.2746, 0.6646, 0.02, 0.77, 0.02, 0.41, 0.02, 0.77, -0.2346, 0.6646, 0.02, 0.41, -0.2346, 0.6646, -0.34, 0.41, 0.02, 0.41, -0.34, 0.41, -0.2346, 0.1554, 0.02, 0.41, -0.2346, 0.1554, 0.02, 0.05, 0.02, 0.41, 0.02, 0.05, 0.2746, 0.1554, 0.02, 0.41, 0.2746, 0.1554, 0.38, 0.41, 0.38, 0.41, 0.272, 0.41, 0.1982, 0.5882, 0.2746, 0.6646, 0.2746, 0.6646, 0.1982, 0.5882, 0.02, 0.662, 0.02, 0.77, 0.02, 0.77, 0.02, 0.662, -0.1582, 0.5882, -0.2346, 0.6646, -0.2346, 0.6646, -0.1582, 0.5882, -0.232, 0.41, -0.34, 0.41, -0.34, 0.41, -0.232, 0.41, -0.1582, 0.2318, -0.2346, 0.1554, -0.2346, 0.1554, -0.1582, 0.2318, 0.02, 0.158, 0.02, 0.05, 0.02, 0.05, 0.02, 0.158, 0.1982, 0.2318, 0.2746, 0.1554, 0.2746, 0.1554, 0.1982, 0.2318, 0.272, 0.41, 0.38, 0.41, 0.02, 0.41, 0.1982, 0.5882, 0.272, 0.41, 0.02, 0.41, 0.02, 0.662, 0.1982, 0.5882, 0.02, 0.41, -0.1582, 0.5882, 0.02, 0.662, 0.02, 0.41, -0.232, 0.41, -0.1582, 0.5882, 0.02, 0.41, -0.1582, 0.2318, -0.232, 0.41, 0.02, 0.41, 0.02, 0.158, -0.1582, 0.2318, 0.02, 0.41, 0.1982, 0.2318, 0.02, 0.158, 0.02, 0.41, 0.272, 0.41, 0.1982, 0.2318, 0.92, 0.53, 1.295, 0.53, 1.185, 0.7952, 0.92, 0.53, 1.185, 0.7952, 0.92, 0.905, 0.92, 0.53, 0.92, 0.905, 0.6548, 0.7952, 0.92, 0.53, 0.6548, 0.7952, 0.545, 0.53, 0.92, 0.53, 0.545, 0.53, 0.6548, 0.2648, 0.92, 0.53, 0.6548, 0.2648, 0.92, 0.155, 0.92, 0.53, 0.92, 0.155, 1.185, 0.2648, 0.92, 0.53, 1.185, 0.2648, 1.295, 0.53, 1.295, 0.53, 1.183, 0.53, 1.106, 0.7156, 1.185, 0.7952, 1.185, 0.7952, 1.106, 0.7156, 0.92, 0.7925, 0.92, 0.905, 0.92, 0.905, 0.92, 0.7925, 0.7344, 0.7156, 0.6548, 0.7952, 0.6548, 0.7952, 0.7344, 0.7156, 0.6575, 0.53, 0.545, 0.53, 0.545, 0.53, 0.6575, 0.53, 0.7344, 0.3444, 0.6548, 0.2648, 0.6548, 0.2648, 0.7344, 0.3444, 0.92, 0.2675, 0.92, 0.155, 0.92, 0.155, 0.92, 0.2675, 1.106, 0.3444, 1.185, 0.2648, 1.185, 0.2648, 1.106, 0.3444, 1.183, 0.53, 1.295, 0.53, 0.92, 0.53, 1.106, 0.7156, 1.183, 0.53, 0.92, 0.53, 0.92, 0.7925, 1.106, 0.7156, 0.92, 0.53, 0.7344, 0.7156, 0.92, 0.7925, 0.92, 0.53, 0.6575, 0.53, 0.7344, 0.7156, 0.92, 0.53, 0.7344, 0.3444, 0.6575, 0.53, 0.92, 0.53, 0.92, 0.2675, 0.7344, 0.3444, 0.92, 0.53, 1.106, 0.3444, 0.92, 0.2675, 0.92, 0.53, 1.183, 0.53, 1.106, 0.3444, 0.425, 0.515, 0.905, 0.515, 0.7644, 0.8544, 0.425, 0.515, 0.7644, 0.8544, 0.425, 0.995, 0.425, 0.515, 0.425, 0.995, 0.08559, 0.8544, 0.425, 0.515, 0.08559, 0.8544, -0.055, 0.515, 0.425, 0.515, -0.055, 0.515, 0.08559, 0.1756, 0.425, 0.515, 0.08559, 0.1756, 0.425, 0.035, 0.425, 0.515, 0.425, 0.035, 0.7644, 0.1756, 0.425, 0.515, 0.7644, 0.1756, 0.905, 0.515, 0.905, 0.515, 0.761, 0.515, 0.6626, 0.7526, 0.7644, 0.8544, 0.7644, 0.8544, 0.6626, 0.7526, 0.425, 0.851, 0.425, 0.995, 0.425, 0.995, 0.425, 0.851, 0.1874, 0.7526, 0.08559, 0.8544, 0.08559, 0.8544, 0.1874, 0.7526, 0.089, 0.515, -0.055, 0.515, -0.055, 0.515, 0.089, 0.515, 0.1874, 0.2774, 0.08559, 0.1756, 0.08559, 0.1756, 0.1874, 0.2774, 0.425, 0.179, 0.425, 0.035, 0.425, 0.035, 0.425, 0.179, 0.6626, 0.2774, 0.7644, 0.1756, 0.7644, 0.1756, 0.6626, 0.2774, 0.761, 0.515, 0.905, 0.515, 0.425, 0.515, 0.6626, 0.7526, 0.761, 0.515, 0.425, 0.515, 0.425, 0.851, 0.6626, 0.7526, 0.425, 0.515, 0.1874, 0.7526, 0.425, 0.851, 0.425, 0.515, 0.089, 0.515, 0.1874, 0.7526, 0.425, 0.515, 0.1874, 0.2774, 0.089, 0.515, 0.425, 0.515, 0.425, 0.179, 0.1874, 0.2774, 0.425, 0.515, 0.6626, 0.2774, 0.425, 0.179, 0.425, 0.515, 0.761, 0.515, 0.6626, 0.2774])
me_foliage_data.materials.append(mat_m_bonsai_foliage)
me_foliage_data.update()

# ---- objects
ob_trunk_branches = bpy.data.objects.new('Trunk_Branches', me_trunk_branches_data)
ob_roots = bpy.data.objects.new('Roots', me_roots_data)
ob_foliage = bpy.data.objects.new('Foliage', me_foliage_data)
ob_anchor_lightningtarget = bpy.data.objects.new('Anchor_LightningTarget', None)
ob_anchor_leavescenter = bpy.data.objects.new('Anchor_LeavesCenter', None)
ob_anchor_trunkaura = bpy.data.objects.new('Anchor_TrunkAura', None)
ob_anchor_root = bpy.data.objects.new('Anchor_Root', None)
ob_camyoung = bpy.data.objects.new('CamYoung', cam_camyoung)
ob_camera = bpy.data.objects.new('Camera', cam_camera)

# ---- transforms, parenting, visibility, modifiers, constraints
ob_trunk_branches.location = (0.0, 0.0, 0.0)
ob_roots.location = (0.0, 0.0, 0.0)
ob_foliage.location = (0.0, 0.0, 0.0)
ob_anchor_lightningtarget.location = (0.0, 0.0, 1.88)
ob_anchor_lightningtarget.empty_display_size = 0.2
ob_anchor_leavescenter.location = (-0.02, 0.02, 1.45)
ob_anchor_leavescenter.empty_display_size = 0.2
ob_anchor_trunkaura.location = (0.08, 0.0, 0.85)
ob_anchor_trunkaura.empty_display_size = 0.2
ob_anchor_root.location = (0.0, 0.0, 0.0)
ob_anchor_root.empty_display_size = 0.2
ob_camyoung.location = (3.2, -3.2, 1.4)
ob_camyoung.rotation_euler = (1.461, -8.811e-08, 0.7854)
ob_camera.location = (0.0, -8.0, 2.3)
ob_camera.rotation_euler = (1.508, -0.0, 0.0)
ob_camera.lock_rotations_4d = False
ob_camera.empty_display_type = 'ARROWS'
ob_camera.color = (0.0, 0.0, 0.0, 0.0)
ob_camera.hide_viewport = True
ob_camera.display_type = 'WIRE'
ob_camera.lineart.crease_threshold = 0.0
_c = ob_camera.constraints.new('TRACK_TO'); _c.name = 'Track To'

# ---- collection membership
scene.collection.objects.link(ob_trunk_branches)
scene.collection.objects.link(ob_roots)
scene.collection.objects.link(ob_foliage)
scene.collection.objects.link(ob_anchor_lightningtarget)
scene.collection.objects.link(ob_anchor_leavescenter)
scene.collection.objects.link(ob_anchor_trunkaura)
scene.collection.objects.link(ob_anchor_root)
scene.collection.objects.link(ob_camyoung)
col_collection.objects.link(ob_camera)

# ---- scene / render settings (as saved in the file)
scene.camera = ob_camyoung
scene.frame_start = 1; scene.frame_end = 250; scene.frame_set(1)
scene.render.engine = 'BLENDER_WORKBENCH'
scene.render.resolution_x = 960
scene.render.resolution_y = 720
scene.render.bake_bias = 0.0
scene.render.bake_samples = 0
scene.render.compositor_device = 'GPU'
scene.eevee.use_volume_custom_range = False
scene.eevee.fast_gi_thickness_near = 0.1
scene.eevee.fast_gi_thickness_far = 0.0
scene.eevee.ray_tracing_options.screen_trace_thickness = 0.1
bpy.context.view_layer.update()

# ---- added for rendering (the .blend has no usable light): sun
light_auto_sun = bpy.data.lights.new('AutoSun', 'SUN')
light_auto_sun.energy = 3.0
light_auto_sun.angle = 0.0523599
ob_auto_sun = bpy.data.objects.new('AutoSun', light_auto_sun)
scene.collection.objects.link(ob_auto_sun)
ob_auto_sun.rotation_euler = (0.872665, 0.174533, 0.523599)
bpy.context.view_layer.update()
